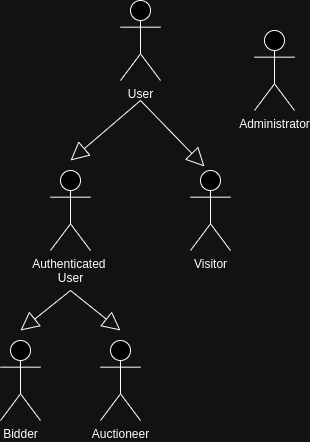

The diagram above was exported from draw.io. Its source (the exported page's mxGraphModel, read from the mxfile embedded in the PNG):
<mxGraphModel dx="525" dy="478" grid="1" gridSize="10" guides="1" tooltips="1" connect="1" arrows="1" fold="1" page="1" pageScale="1" pageWidth="827" pageHeight="1169" math="0" shadow="0">
  <root>
    <mxCell id="0" />
    <mxCell id="1" parent="0" />
    <mxCell id="FHQ6Pt4o-E7oLBZg4tdF-3" value="User" style="shape=umlActor;verticalLabelPosition=bottom;verticalAlign=top;html=1;" vertex="1" parent="1">
      <mxGeometry x="240" y="40" width="40" height="80" as="geometry" />
    </mxCell>
    <mxCell id="FHQ6Pt4o-E7oLBZg4tdF-4" value="Authenticated&amp;nbsp;&lt;br&gt;User" style="shape=umlActor;verticalLabelPosition=bottom;verticalAlign=top;html=1;" vertex="1" parent="1">
      <mxGeometry x="170" y="210" width="40" height="80" as="geometry" />
    </mxCell>
    <mxCell id="FHQ6Pt4o-E7oLBZg4tdF-6" value="Visitor" style="shape=umlActor;verticalLabelPosition=bottom;verticalAlign=top;html=1;" vertex="1" parent="1">
      <mxGeometry x="310" y="210" width="40" height="80" as="geometry" />
    </mxCell>
    <mxCell id="FHQ6Pt4o-E7oLBZg4tdF-7" value="Bidder" style="shape=umlActor;verticalLabelPosition=bottom;verticalAlign=top;html=1;" vertex="1" parent="1">
      <mxGeometry x="120" y="380" width="40" height="80" as="geometry" />
    </mxCell>
    <mxCell id="FHQ6Pt4o-E7oLBZg4tdF-8" value="Auctioneer" style="shape=umlActor;verticalLabelPosition=bottom;verticalAlign=top;html=1;" vertex="1" parent="1">
      <mxGeometry x="220" y="380" width="40" height="80" as="geometry" />
    </mxCell>
    <mxCell id="FHQ6Pt4o-E7oLBZg4tdF-9" value="" style="endArrow=block;endSize=16;endFill=0;html=1;rounded=0;" edge="1" parent="1">
      <mxGeometry width="160" relative="1" as="geometry">
        <mxPoint x="260" y="140" as="sourcePoint" />
        <mxPoint x="190" y="200" as="targetPoint" />
      </mxGeometry>
    </mxCell>
    <mxCell id="FHQ6Pt4o-E7oLBZg4tdF-10" value="" style="endArrow=block;endSize=16;endFill=0;html=1;rounded=0;entryX=0.35;entryY=-0.05;entryDx=0;entryDy=0;entryPerimeter=0;" edge="1" parent="1" target="FHQ6Pt4o-E7oLBZg4tdF-6">
      <mxGeometry width="160" relative="1" as="geometry">
        <mxPoint x="260" y="140" as="sourcePoint" />
        <mxPoint x="330" y="210" as="targetPoint" />
      </mxGeometry>
    </mxCell>
    <mxCell id="FHQ6Pt4o-E7oLBZg4tdF-11" value="" style="endArrow=block;endSize=16;endFill=0;html=1;rounded=0;" edge="1" parent="1">
      <mxGeometry width="160" relative="1" as="geometry">
        <mxPoint x="190" y="330" as="sourcePoint" />
        <mxPoint x="140" y="370" as="targetPoint" />
      </mxGeometry>
    </mxCell>
    <mxCell id="FHQ6Pt4o-E7oLBZg4tdF-12" value="" style="endArrow=block;endSize=16;endFill=0;html=1;rounded=0;" edge="1" parent="1">
      <mxGeometry width="160" relative="1" as="geometry">
        <mxPoint x="190" y="330" as="sourcePoint" />
        <mxPoint x="240" y="370" as="targetPoint" />
      </mxGeometry>
    </mxCell>
    <mxCell id="FHQ6Pt4o-E7oLBZg4tdF-13" value="Administrator" style="shape=umlActor;verticalLabelPosition=bottom;verticalAlign=top;html=1;" vertex="1" parent="1">
      <mxGeometry x="374" y="70" width="40" height="80" as="geometry" />
    </mxCell>
  </root>
</mxGraphModel>